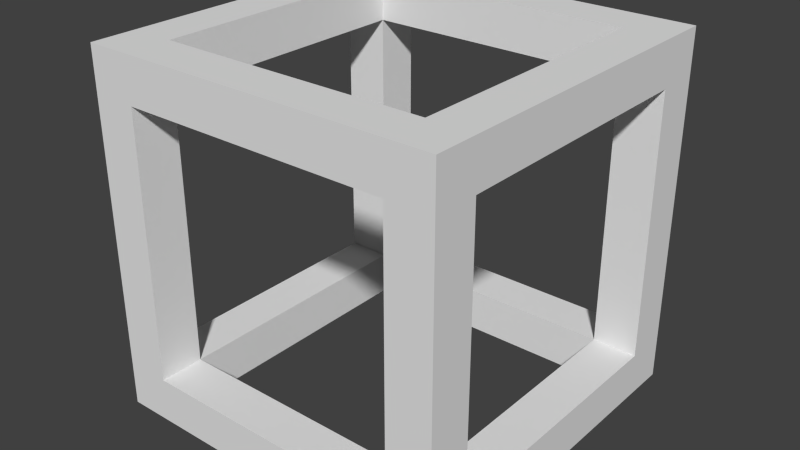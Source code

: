 # Source: character2.blend  (saved by Blender 2.76.0; exported with 4.5.12 LTS)
import bpy
from mathutils import Matrix  # noqa: F401  (used for matrix-valued properties, if any)

bpy.ops.wm.read_factory_settings(use_empty=True)
scene = bpy.context.scene
scene.name = 'Scene'

# ---- collections
col_collection_1 = bpy.data.collections.new('Collection 1'); scene.collection.children.link(col_collection_1)

# ---- materials (node trees are filled in below, after node groups)
mat_material = bpy.data.materials.new('Material')
mat_material.alpha_threshold = 0.0
mat_material.roughness = 0.5
mat_material.line_color = (0.0, 0.0, 0.0, 1.0)

# ---- material node trees

# ---- world
world_world = bpy.data.worlds.new('World'); scene.world = world_world
world_world.color = (0.05088, 0.05088, 0.05088)
world_world.use_sun_shadow = False
world_world.sun_shadow_jitter_overblur = 0.0
world_world.cycles.sampling_method = 'MANUAL'
world_world.cycles.sample_map_resolution = 256

# ---- meshes
me_cube = bpy.data.meshes.new('Cube')
me_cube.from_pydata([(0.5, 0.5, -0.5), (0.5, -0.5, -0.5), (-0.5, -0.5, -0.5), (-0.5, 0.5, -0.5), (0.5, -0.375, -0.5), (-0.375, 0.5, -0.5), (-0.375, -0.5, -0.5), (-0.5, 0.375, -0.5), (0.5, 0.375, -0.5), (0.375, 0.5, -0.5), (0.375, -0.5, -0.375), (0.375, -0.5, -0.5), (0.375, 0.5, -0.375), (-0.5, -0.375, -0.5), (0.5, 0.375, -0.375), (0.5, 0.5, -0.375), (-0.5, 0.375, -0.375), (-0.375, -0.5, -0.375), (-0.5, 0.5, -0.375), (-0.375, 0.5, -0.375), (0.5, -0.5, -0.375), (-0.375, 0.375, -0.5), (0.375, 0.375, -0.5), (0.375, -0.375, -0.5), (0.5, -0.375, -0.375), (-0.375, -0.375, -0.5), (-0.5, -0.5, -0.375), (-0.5, -0.375, -0.375), (-0.375, -0.375, -0.375), (-0.375, 0.375, -0.375), (0.375, 0.375, -0.375), (0.375, -0.375, -0.375), (0.5, 0.5, 0.5), (0.5, -0.5, 0.5), (-0.5, -0.5, 0.5), (-0.5, 0.5, 0.5), (0.5, -0.375, 0.5), (-0.375, 0.5, 0.5), (-0.375, -0.5, 0.5), (-0.5, 0.375, 0.5), (0.5, 0.375, 0.5), (0.375, 0.5, 0.5), (0.375, -0.5, 0.375), (0.375, -0.5, 0.5), (0.375, 0.5, 0.375), (-0.5, -0.375, 0.5), (0.5, 0.375, 0.375), (0.5, 0.5, 0.375), (-0.5, 0.375, 0.375), (-0.375, -0.5, 0.375), (-0.5, 0.5, 0.375), (-0.375, 0.5, 0.375), (0.5, -0.5, 0.375), (-0.375, 0.375, 0.5), (0.375, 0.375, 0.5), (0.375, -0.375, 0.5), (0.5, -0.375, 0.375), (-0.375, -0.375, 0.5), (-0.5, -0.5, 0.375), (-0.5, -0.375, 0.375), (-0.375, -0.375, 0.375), (-0.375, 0.375, 0.375), (0.375, 0.375, 0.375), (0.375, -0.375, 0.375)], [], [(2, 26, 27, 13), (4, 24, 20, 1), (11, 6, 25, 23), (9, 12, 15, 0), (55, 57, 38, 43), (21, 25, 13, 7), (5, 21, 7, 3), (0, 8, 22, 9), (4, 1, 11, 23), (3, 18, 19, 5), (1, 20, 10, 11), (10, 17, 6, 11), (7, 16, 18, 3), (0, 15, 14, 8), (24, 56, 52, 20), (6, 17, 26, 2), (31, 63, 56, 24), (2, 13, 25, 6), (34, 45, 59, 58), (36, 33, 52, 56), (9, 5, 19, 12), (41, 32, 47, 44), (63, 60, 57, 55), (29, 28, 25, 21), (37, 35, 39, 53), (32, 41, 54, 40), (36, 55, 43, 33), (16, 48, 50, 18), (40, 36, 56, 46), (29, 61, 48, 16), (35, 37, 51, 50), (33, 43, 42, 52), (22, 21, 5, 9), (39, 35, 50, 48), (32, 40, 46, 47), (54, 55, 36, 40), (44, 51, 37, 41), (38, 34, 58, 49), (62, 61, 51, 44), (34, 38, 57, 45), (27, 59, 60, 28), (28, 60, 49, 17), (17, 49, 58, 26), (26, 58, 59, 27), (48, 59, 45, 39), (39, 45, 57, 53), (53, 57, 60, 61), (61, 60, 59, 48), (18, 50, 51, 19), (19, 51, 61, 29), (7, 13, 27, 16), (16, 27, 28, 29), (30, 31, 24, 14), (14, 24, 4, 8), (8, 4, 23, 22), (22, 23, 31, 30), (23, 25, 28, 31), (31, 28, 17, 10), (20, 52, 42, 10), (10, 42, 63, 31), (43, 38, 49, 42), (42, 49, 60, 63), (41, 37, 53, 54), (54, 53, 61, 62), (46, 56, 63, 62), (62, 63, 55, 54), (12, 19, 29, 30), (30, 29, 21, 22), (12, 44, 47, 15), (15, 47, 46, 14), (14, 46, 62, 30), (30, 62, 44, 12)])
_uv = me_cube.uv_layers.new(name='UVMap')
_uv.uv.foreach_set('vector', [0.2989, 0.02532, 0.2989, 0.02758, 0.2967, 0.02758, 0.2967, 0.02532, 0.2989, 0.009525, 0.2967, 0.009525, 0.2967, 0.007268, 0.2989, 0.007268, 0.3162, 0.04563, 0.3162, 0.05918, 0.314, 0.05918, 0.314, 0.04563, 0.3314, 0.02532, 0.3314, 0.02307, 0.3335, 0.02307, 0.3335, 0.02532, 0.2837, 0.05918, 0.2967, 0.05918, 0.2967, 0.06143, 0.2837, 0.06143, 0.301, 0.05918, 0.314, 0.05918, 0.314, 0.06143, 0.301, 0.06143, 0.2989, 0.05918, 0.301, 0.05918, 0.301, 0.06143, 0.2989, 0.06143, 0.2989, 0.04338, 0.301, 0.04338, 0.301, 0.04563, 0.2989, 0.04563, 0.314, 0.04338, 0.3162, 0.04338, 0.3162, 0.04563, 0.314, 0.04563, 0.3162, 0.02532, 0.3162, 0.02307, 0.3184, 0.02307, 0.3184, 0.02532, 0.2989, 0.02532, 0.2989, 0.02307, 0.301, 0.02307, 0.301, 0.02532, 0.301, 0.02307, 0.314, 0.02307, 0.314, 0.02532, 0.301, 0.02532, 0.2837, 0.02532, 0.2837, 0.02758, 0.2815, 0.02758, 0.2815, 0.02532, 0.2989, 0.02532, 0.2967, 0.02532, 0.2967, 0.02307, 0.2989, 0.02307, 0.2967, 0.009525, 0.2837, 0.009525, 0.2837, 0.007268, 0.2967, 0.007268, 0.314, 0.02532, 0.314, 0.02307, 0.3162, 0.02307, 0.3162, 0.02532, 0.301, 0.03886, 0.301, 0.02532, 0.3032, 0.02532, 0.3032, 0.03886, 0.3162, 0.06143, 0.314, 0.06143, 0.314, 0.05918, 0.3162, 0.05918, 0.2989, 0.04338, 0.2967, 0.04338, 0.2967, 0.04112, 0.2989, 0.04112, 0.2815, 0.009525, 0.2815, 0.007268, 0.2837, 0.007268, 0.2837, 0.009525, 0.3314, 0.02532, 0.3184, 0.02532, 0.3184, 0.02307, 0.3314, 0.02307, 0.3314, 0.007268, 0.3335, 0.007268, 0.3335, 0.009525, 0.3314, 0.009525, 0.3227, 0.02532, 0.3227, 0.03886, 0.3205, 0.03886, 0.3205, 0.02532, 0.3162, 0.03886, 0.3162, 0.02532, 0.3184, 0.02532, 0.3184, 0.03886, 0.2967, 0.04338, 0.2989, 0.04338, 0.2989, 0.04563, 0.2967, 0.04563, 0.2815, 0.04338, 0.2837, 0.04338, 0.2837, 0.04563, 0.2815, 0.04563, 0.2815, 0.05918, 0.2837, 0.05918, 0.2837, 0.06143, 0.2815, 0.06143, 0.2837, 0.02758, 0.2837, 0.04112, 0.2815, 0.04112, 0.2815, 0.02758, 0.2815, 0.02307, 0.2815, 0.009525, 0.2837, 0.009525, 0.2837, 0.02307, 0.3205, 0.05241, 0.3205, 0.03886, 0.3227, 0.03886, 0.3227, 0.05241, 0.3162, 0.007268, 0.3184, 0.007268, 0.3184, 0.009525, 0.3162, 0.009525, 0.2989, 0.007268, 0.301, 0.007268, 0.301, 0.009525, 0.2989, 0.009525, 0.301, 0.04563, 0.301, 0.05918, 0.2989, 0.05918, 0.2989, 0.04563, 0.2837, 0.04338, 0.2815, 0.04338, 0.2815, 0.04112, 0.2837, 0.04112, 0.2815, 0.02532, 0.2815, 0.02307, 0.2837, 0.02307, 0.2837, 0.02532, 0.2837, 0.04563, 0.2837, 0.05918, 0.2815, 0.05918, 0.2815, 0.04563, 0.3314, 0.009525, 0.3184, 0.009525, 0.3184, 0.007268, 0.3314, 0.007268, 0.314, 0.007268, 0.3162, 0.007268, 0.3162, 0.009525, 0.314, 0.009525, 0.3335, 0.03886, 0.3335, 0.05241, 0.3314, 0.05241, 0.3314, 0.03886, 0.2989, 0.06143, 0.2967, 0.06143, 0.2967, 0.05918, 0.2989, 0.05918, 0.3054, 0.03886, 0.3054, 0.02532, 0.3075, 0.02532, 0.3075, 0.03886, 0.3314, 0.03886, 0.3314, 0.05241, 0.3292, 0.05241, 0.3292, 0.03886, 0.314, 0.02307, 0.314, 0.009525, 0.3162, 0.009525, 0.3162, 0.02307, 0.2989, 0.02758, 0.2989, 0.04112, 0.2967, 0.04112, 0.2967, 0.02758, 0.2837, 0.04112, 0.2967, 0.04112, 0.2967, 0.04338, 0.2837, 0.04338, 0.2989, 0.04563, 0.2989, 0.05918, 0.2967, 0.05918, 0.2967, 0.04563, 0.314, 0.03886, 0.314, 0.02532, 0.3162, 0.02532, 0.3162, 0.03886, 0.3292, 0.03886, 0.3292, 0.02532, 0.3314, 0.02532, 0.3314, 0.03886, 0.3162, 0.02307, 0.3162, 0.009525, 0.3184, 0.009525, 0.3184, 0.02307, 0.327, 0.02532, 0.327, 0.03886, 0.3249, 0.03886, 0.3249, 0.02532, 0.2837, 0.02532, 0.2967, 0.02532, 0.2967, 0.02758, 0.2837, 0.02758, 0.3292, 0.03886, 0.3292, 0.05241, 0.327, 0.05241, 0.327, 0.03886, 0.327, 0.03886, 0.327, 0.05241, 0.3249, 0.05241, 0.3249, 0.03886, 0.2967, 0.02307, 0.2967, 0.009525, 0.2989, 0.009525, 0.2989, 0.02307, 0.301, 0.04338, 0.314, 0.04338, 0.314, 0.04563, 0.301, 0.04563, 0.314, 0.02532, 0.314, 0.03886, 0.3119, 0.03886, 0.3119, 0.02532, 0.3249, 0.02532, 0.3249, 0.03886, 0.3227, 0.03886, 0.3227, 0.02532, 0.3249, 0.03886, 0.3249, 0.05241, 0.3227, 0.05241, 0.3227, 0.03886, 0.2989, 0.02307, 0.2989, 0.009525, 0.301, 0.009525, 0.301, 0.02307, 0.3032, 0.03886, 0.3032, 0.02532, 0.3054, 0.02532, 0.3054, 0.03886, 0.301, 0.007268, 0.314, 0.007268, 0.314, 0.009525, 0.301, 0.009525, 0.3292, 0.02532, 0.3292, 0.03886, 0.327, 0.03886, 0.327, 0.02532, 0.2837, 0.04338, 0.2967, 0.04338, 0.2967, 0.04563, 0.2837, 0.04563, 0.3119, 0.02532, 0.3119, 0.03886, 0.3097, 0.03886, 0.3097, 0.02532, 0.3357, 0.007268, 0.3357, 0.02081, 0.3335, 0.02081, 0.3335, 0.007268, 0.3205, 0.02532, 0.3205, 0.03886, 0.3184, 0.03886, 0.3184, 0.02532, 0.3335, 0.02532, 0.3335, 0.03886, 0.3314, 0.03886, 0.3314, 0.02532, 0.3075, 0.03886, 0.3075, 0.02532, 0.3097, 0.02532, 0.3097, 0.03886, 0.3314, 0.02307, 0.3314, 0.009525, 0.3335, 0.009525, 0.3335, 0.02307, 0.2967, 0.02532, 0.2837, 0.02532, 0.2837, 0.02307, 0.2967, 0.02307, 0.3184, 0.05241, 0.3184, 0.03886, 0.3205, 0.03886, 0.3205, 0.05241, 0.3184, 0.03886, 0.3184, 0.05241, 0.3162, 0.05241, 0.3162, 0.03886])
me_cube.materials.append(mat_material)
me_cube.use_remesh_preserve_volume = False
me_cube.use_remesh_preserve_attributes = False
me_cube.use_mirror_vertex_groups = False
me_cube.update()

# ---- objects
ob_cube = bpy.data.objects.new('Cube', me_cube)

# ---- transforms, parenting, visibility, modifiers, constraints
ob_cube.location = (0.0, 0.0, 0.0)
ob_cube.lock_rotations_4d = False
ob_cube.empty_display_type = 'ARROWS'
ob_cube.lineart.crease_threshold = 0.0

# ---- collection membership
col_collection_1.objects.link(ob_cube)

# ---- scene / render settings (as saved in the file)
scene.frame_start = 1; scene.frame_end = 250; scene.frame_set(1)
scene.render.engine = 'CYCLES'
scene.render.resolution_percentage = 50
scene.render.dither_intensity = 0.0
scene.cycles.use_denoising = False
scene.cycles.samples = 10
scene.cycles.sampling_pattern = 'TABULATED_SOBOL'
scene.cycles.light_sampling_threshold = 0.0
scene.cycles.use_adaptive_sampling = False
scene.cycles.use_light_tree = False
scene.cycles.blur_glossy = 0.0
scene.cycles.pixel_filter_type = 'GAUSSIAN'
scene.cycles.sample_clamp_indirect = 0.0
scene.view_settings.view_transform = 'Standard'
bpy.context.view_layer.update()

# ---- added for rendering (the .blend has no active camera and no usable light): camera, sun
cam_auto = bpy.data.cameras.new('AutoCamera')
cam_auto.lens = 50.0
cam_auto.sensor_width = 36.0
cam_auto.clip_end = 1000.0
ob_auto_camera = bpy.data.objects.new('AutoCamera', cam_auto)
scene.collection.objects.link(ob_auto_camera)
ob_auto_camera.location = (1.60254, -1.92304, 1.28203)
ob_auto_camera.rotation_euler = (1.09748, -7.21219e-08, 0.694738)
scene.camera = ob_auto_camera
light_auto_sun = bpy.data.lights.new('AutoSun', 'SUN')
light_auto_sun.energy = 3.0
light_auto_sun.angle = 0.0523599
ob_auto_sun = bpy.data.objects.new('AutoSun', light_auto_sun)
scene.collection.objects.link(ob_auto_sun)
ob_auto_sun.rotation_euler = (0.872665, 0.174533, 0.523599)
bpy.context.view_layer.update()
